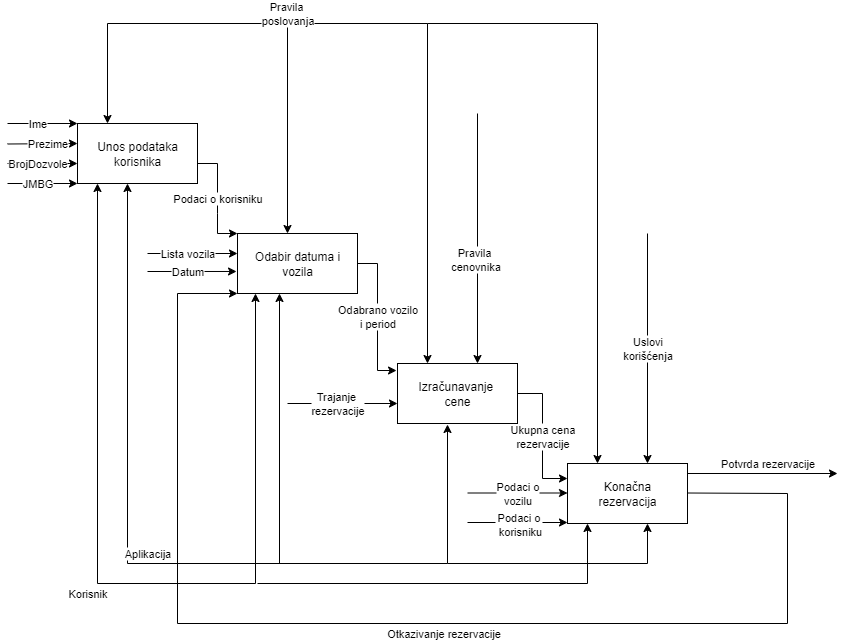

The diagram above was exported from draw.io. Its source (the exported page's mxGraphModel, read from the mxfile embedded in the PNG):
<mxGraphModel dx="872" dy="507" grid="1" gridSize="10" guides="1" tooltips="1" connect="1" arrows="1" fold="1" page="1" pageScale="1" pageWidth="850" pageHeight="1100" background="#ffffff" math="0" shadow="0">
  <root>
    <mxCell id="0" />
    <mxCell id="1" parent="0" />
    <mxCell id="BK_oGDNTB-cDnnzR8xTb-1" value="Unos podataka&lt;div&gt;korisnika&lt;/div&gt;" style="rounded=0;whiteSpace=wrap;html=1;" parent="1" vertex="1">
      <mxGeometry x="80" y="340" width="120" height="60" as="geometry" />
    </mxCell>
    <mxCell id="BK_oGDNTB-cDnnzR8xTb-2" value="Odabir datuma i vozila" style="rounded=0;whiteSpace=wrap;html=1;" parent="1" vertex="1">
      <mxGeometry x="240" y="450" width="120" height="60" as="geometry" />
    </mxCell>
    <mxCell id="BK_oGDNTB-cDnnzR8xTb-24" value="Ukupna cena&lt;div&gt;rezervacije&lt;/div&gt;" style="edgeStyle=orthogonalEdgeStyle;rounded=0;orthogonalLoop=1;jettySize=auto;html=1;exitX=1;exitY=0.5;exitDx=0;exitDy=0;entryX=0;entryY=0.25;entryDx=0;entryDy=0;" parent="1" source="BK_oGDNTB-cDnnzR8xTb-3" target="BK_oGDNTB-cDnnzR8xTb-4" edge="1">
      <mxGeometry relative="1" as="geometry" />
    </mxCell>
    <mxCell id="BK_oGDNTB-cDnnzR8xTb-3" value="Izračunavanje&amp;nbsp;&lt;div&gt;cene&lt;/div&gt;" style="rounded=0;whiteSpace=wrap;html=1;" parent="1" vertex="1">
      <mxGeometry x="400" y="580" width="120" height="60" as="geometry" />
    </mxCell>
    <mxCell id="BK_oGDNTB-cDnnzR8xTb-4" value="Konačna&lt;div&gt;rezervacija&lt;/div&gt;" style="rounded=0;whiteSpace=wrap;html=1;" parent="1" vertex="1">
      <mxGeometry x="570" y="680" width="120" height="60" as="geometry" />
    </mxCell>
    <mxCell id="BK_oGDNTB-cDnnzR8xTb-5" value="Ime" style="endArrow=classic;html=1;rounded=0;" parent="1" edge="1">
      <mxGeometry x="-0.1429" width="50" height="50" relative="1" as="geometry">
        <mxPoint x="10" y="340" as="sourcePoint" />
        <mxPoint x="80" y="340" as="targetPoint" />
        <mxPoint as="offset" />
      </mxGeometry>
    </mxCell>
    <mxCell id="BK_oGDNTB-cDnnzR8xTb-6" value="" style="endArrow=classic;html=1;rounded=0;" parent="1" edge="1">
      <mxGeometry width="50" height="50" relative="1" as="geometry">
        <mxPoint x="290" y="240" as="sourcePoint" />
        <mxPoint x="110" y="340" as="targetPoint" />
        <Array as="points">
          <mxPoint x="110" y="240" />
        </Array>
      </mxGeometry>
    </mxCell>
    <mxCell id="BK_oGDNTB-cDnnzR8xTb-8" value="Podaci o korisniku" style="endArrow=classic;html=1;rounded=0;entryX=0;entryY=0;entryDx=0;entryDy=0;" parent="1" target="BK_oGDNTB-cDnnzR8xTb-2" edge="1">
      <mxGeometry width="50" height="50" relative="1" as="geometry">
        <mxPoint x="200" y="380" as="sourcePoint" />
        <mxPoint x="250" y="330" as="targetPoint" />
        <Array as="points">
          <mxPoint x="220" y="380" />
          <mxPoint x="220" y="430" />
          <mxPoint x="220" y="450" />
        </Array>
      </mxGeometry>
    </mxCell>
    <mxCell id="BK_oGDNTB-cDnnzR8xTb-12" value="Datum" style="endArrow=classic;html=1;rounded=0;entryX=-0.008;entryY=0.633;entryDx=0;entryDy=0;entryPerimeter=0;" parent="1" edge="1" target="BK_oGDNTB-cDnnzR8xTb-2">
      <mxGeometry x="-0.1111" width="50" height="50" relative="1" as="geometry">
        <mxPoint x="150" y="488" as="sourcePoint" />
        <mxPoint x="240" y="500" as="targetPoint" />
        <mxPoint as="offset" />
      </mxGeometry>
    </mxCell>
    <mxCell id="BK_oGDNTB-cDnnzR8xTb-14" value="Pravila&amp;nbsp;&lt;div&gt;poslovanja&lt;/div&gt;" style="endArrow=classic;html=1;rounded=0;exitX=0.25;exitY=0;exitDx=0;exitDy=0;startArrow=classic;startFill=1;" parent="1" source="BK_oGDNTB-cDnnzR8xTb-3" edge="1">
      <mxGeometry x="0.3913" y="-10" width="50" height="50" relative="1" as="geometry">
        <mxPoint x="290" y="360" as="sourcePoint" />
        <mxPoint x="290" y="450" as="targetPoint" />
        <Array as="points">
          <mxPoint x="430" y="240" />
          <mxPoint x="290" y="240" />
        </Array>
        <mxPoint x="10" y="-10" as="offset" />
      </mxGeometry>
    </mxCell>
    <mxCell id="BK_oGDNTB-cDnnzR8xTb-17" value="Odabrano vozilo&lt;div&gt;i period&lt;/div&gt;" style="endArrow=classic;html=1;rounded=0;entryX=-0.008;entryY=0.117;entryDx=0;entryDy=0;entryPerimeter=0;" parent="1" target="BK_oGDNTB-cDnnzR8xTb-3" edge="1">
      <mxGeometry width="50" height="50" relative="1" as="geometry">
        <mxPoint x="360" y="480" as="sourcePoint" />
        <mxPoint x="400" y="580" as="targetPoint" />
        <Array as="points">
          <mxPoint x="380" y="480" />
          <mxPoint x="380" y="530" />
          <mxPoint x="380" y="587" />
        </Array>
      </mxGeometry>
    </mxCell>
    <mxCell id="BK_oGDNTB-cDnnzR8xTb-18" value="Trajanje&amp;nbsp;&lt;div&gt;rezervacije&lt;/div&gt;" style="endArrow=classic;html=1;rounded=0;" parent="1" edge="1">
      <mxGeometry x="-0.0909" width="50" height="50" relative="1" as="geometry">
        <mxPoint x="290" y="620" as="sourcePoint" />
        <mxPoint x="400" y="620" as="targetPoint" />
        <mxPoint as="offset" />
      </mxGeometry>
    </mxCell>
    <mxCell id="BK_oGDNTB-cDnnzR8xTb-25" value="" style="endArrow=classic;html=1;rounded=0;entryX=0.25;entryY=0;entryDx=0;entryDy=0;" parent="1" target="BK_oGDNTB-cDnnzR8xTb-4" edge="1">
      <mxGeometry width="50" height="50" relative="1" as="geometry">
        <mxPoint x="430" y="240" as="sourcePoint" />
        <mxPoint x="480" y="190" as="targetPoint" />
        <Array as="points">
          <mxPoint x="600" y="240" />
        </Array>
      </mxGeometry>
    </mxCell>
    <mxCell id="BK_oGDNTB-cDnnzR8xTb-28" value="Potvrda rezervacije" style="endArrow=classic;html=1;rounded=0;" parent="1" edge="1">
      <mxGeometry x="0.0667" y="10" width="50" height="50" relative="1" as="geometry">
        <mxPoint x="690" y="690" as="sourcePoint" />
        <mxPoint x="840" y="690" as="targetPoint" />
        <mxPoint as="offset" />
      </mxGeometry>
    </mxCell>
    <mxCell id="BK_oGDNTB-cDnnzR8xTb-29" value="Otkazivanje rezervacije" style="endArrow=classic;html=1;rounded=0;entryX=0;entryY=1;entryDx=0;entryDy=0;" parent="1" edge="1" target="BK_oGDNTB-cDnnzR8xTb-2">
      <mxGeometry x="-0.0671" y="10" width="50" height="50" relative="1" as="geometry">
        <mxPoint x="690" y="709.5" as="sourcePoint" />
        <mxPoint x="840" y="710" as="targetPoint" />
        <mxPoint as="offset" />
        <Array as="points">
          <mxPoint x="790" y="710" />
          <mxPoint x="790" y="840" />
          <mxPoint x="180" y="840" />
          <mxPoint x="180" y="510" />
        </Array>
      </mxGeometry>
    </mxCell>
    <mxCell id="BK_oGDNTB-cDnnzR8xTb-30" value="" style="endArrow=classic;html=1;rounded=0;" parent="1" edge="1">
      <mxGeometry width="50" height="50" relative="1" as="geometry">
        <mxPoint x="280" y="780" as="sourcePoint" />
        <mxPoint x="450" y="641" as="targetPoint" />
        <Array as="points">
          <mxPoint x="450" y="780" />
        </Array>
      </mxGeometry>
    </mxCell>
    <mxCell id="BK_oGDNTB-cDnnzR8xTb-31" value="Podaci o&lt;div&gt;vozilu&lt;/div&gt;" style="endArrow=classic;html=1;rounded=0;" parent="1" edge="1">
      <mxGeometry width="50" height="50" relative="1" as="geometry">
        <mxPoint x="470" y="709.5" as="sourcePoint" />
        <mxPoint x="570" y="709.5" as="targetPoint" />
        <mxPoint as="offset" />
      </mxGeometry>
    </mxCell>
    <mxCell id="BK_oGDNTB-cDnnzR8xTb-35" value="" style="endArrow=classic;html=1;rounded=0;" parent="1" edge="1">
      <mxGeometry width="50" height="50" relative="1" as="geometry">
        <mxPoint x="480" y="330" as="sourcePoint" />
        <mxPoint x="480" y="580" as="targetPoint" />
      </mxGeometry>
    </mxCell>
    <mxCell id="p645UFe32_dWIp4EIbb3-10" value="Pravila&amp;nbsp;&lt;div&gt;cenovnika&lt;/div&gt;" style="edgeLabel;html=1;align=center;verticalAlign=middle;resizable=0;points=[];" vertex="1" connectable="0" parent="BK_oGDNTB-cDnnzR8xTb-35">
      <mxGeometry x="0.16" y="-3" relative="1" as="geometry">
        <mxPoint as="offset" />
      </mxGeometry>
    </mxCell>
    <mxCell id="BK_oGDNTB-cDnnzR8xTb-36" value="Lista vozila" style="endArrow=classic;html=1;rounded=0;" parent="1" edge="1">
      <mxGeometry x="-0.1111" width="50" height="50" relative="1" as="geometry">
        <mxPoint x="150" y="470" as="sourcePoint" />
        <mxPoint x="240" y="470" as="targetPoint" />
        <mxPoint as="offset" />
      </mxGeometry>
    </mxCell>
    <mxCell id="p645UFe32_dWIp4EIbb3-1" value="Prezime" style="endArrow=classic;html=1;rounded=0;" edge="1" parent="1">
      <mxGeometry x="0.1429" width="50" height="50" relative="1" as="geometry">
        <mxPoint x="10" y="360.5" as="sourcePoint" />
        <mxPoint x="80" y="360" as="targetPoint" />
        <mxPoint as="offset" />
      </mxGeometry>
    </mxCell>
    <mxCell id="p645UFe32_dWIp4EIbb3-2" value="JMBG" style="endArrow=classic;html=1;rounded=0;" edge="1" parent="1">
      <mxGeometry x="-0.1429" width="50" height="50" relative="1" as="geometry">
        <mxPoint x="10" y="400" as="sourcePoint" />
        <mxPoint x="80" y="400" as="targetPoint" />
        <mxPoint as="offset" />
      </mxGeometry>
    </mxCell>
    <mxCell id="p645UFe32_dWIp4EIbb3-3" value="BrojDozvole" style="endArrow=classic;html=1;rounded=0;" edge="1" parent="1">
      <mxGeometry x="-0.1429" width="50" height="50" relative="1" as="geometry">
        <mxPoint x="10" y="380" as="sourcePoint" />
        <mxPoint x="80" y="380" as="targetPoint" />
        <mxPoint as="offset" />
      </mxGeometry>
    </mxCell>
    <mxCell id="p645UFe32_dWIp4EIbb3-6" value="Korisnik" style="endArrow=classic;html=1;rounded=0;exitX=0.15;exitY=1;exitDx=0;exitDy=0;exitPerimeter=0;startArrow=classic;startFill=1;" edge="1" parent="1" source="BK_oGDNTB-cDnnzR8xTb-2">
      <mxGeometry x="0.0566" y="14" width="50" height="50" relative="1" as="geometry">
        <mxPoint x="100" y="810" as="sourcePoint" />
        <mxPoint x="100" y="400" as="targetPoint" />
        <Array as="points">
          <mxPoint x="258" y="800" />
          <mxPoint x="100" y="800" />
        </Array>
        <mxPoint x="4" y="10" as="offset" />
      </mxGeometry>
    </mxCell>
    <mxCell id="p645UFe32_dWIp4EIbb3-7" value="Aplikacija" style="endArrow=classic;html=1;rounded=0;startArrow=classic;startFill=1;" edge="1" parent="1">
      <mxGeometry x="0.0025" y="-10" width="50" height="50" relative="1" as="geometry">
        <mxPoint x="282" y="510" as="sourcePoint" />
        <mxPoint x="130" y="400" as="targetPoint" />
        <Array as="points">
          <mxPoint x="282" y="780" />
          <mxPoint x="130" y="780" />
        </Array>
        <mxPoint as="offset" />
      </mxGeometry>
    </mxCell>
    <mxCell id="p645UFe32_dWIp4EIbb3-11" value="" style="endArrow=classic;html=1;rounded=0;" edge="1" parent="1">
      <mxGeometry width="50" height="50" relative="1" as="geometry">
        <mxPoint x="470" y="739" as="sourcePoint" />
        <mxPoint x="570" y="739" as="targetPoint" />
      </mxGeometry>
    </mxCell>
    <mxCell id="p645UFe32_dWIp4EIbb3-12" value="Podaci o&lt;div&gt;&amp;nbsp;korisniku&lt;/div&gt;" style="edgeLabel;html=1;align=center;verticalAlign=middle;resizable=0;points=[];" vertex="1" connectable="0" parent="p645UFe32_dWIp4EIbb3-11">
      <mxGeometry x="0.3" y="-1" relative="1" as="geometry">
        <mxPoint x="-15" as="offset" />
      </mxGeometry>
    </mxCell>
    <mxCell id="p645UFe32_dWIp4EIbb3-13" value="" style="endArrow=classic;html=1;rounded=0;" edge="1" parent="1">
      <mxGeometry width="50" height="50" relative="1" as="geometry">
        <mxPoint x="260" y="800" as="sourcePoint" />
        <mxPoint x="590" y="740" as="targetPoint" />
        <Array as="points">
          <mxPoint x="590" y="800" />
        </Array>
      </mxGeometry>
    </mxCell>
    <mxCell id="p645UFe32_dWIp4EIbb3-14" value="" style="endArrow=classic;html=1;rounded=0;" edge="1" parent="1">
      <mxGeometry width="50" height="50" relative="1" as="geometry">
        <mxPoint x="450" y="780" as="sourcePoint" />
        <mxPoint x="650" y="740" as="targetPoint" />
        <Array as="points">
          <mxPoint x="650" y="780" />
        </Array>
      </mxGeometry>
    </mxCell>
    <mxCell id="p645UFe32_dWIp4EIbb3-15" value="Uslovi&lt;div&gt;korišćenja&lt;/div&gt;" style="endArrow=classic;html=1;rounded=0;" edge="1" parent="1">
      <mxGeometry width="50" height="50" relative="1" as="geometry">
        <mxPoint x="650" y="450" as="sourcePoint" />
        <mxPoint x="650" y="680" as="targetPoint" />
      </mxGeometry>
    </mxCell>
  </root>
</mxGraphModel>